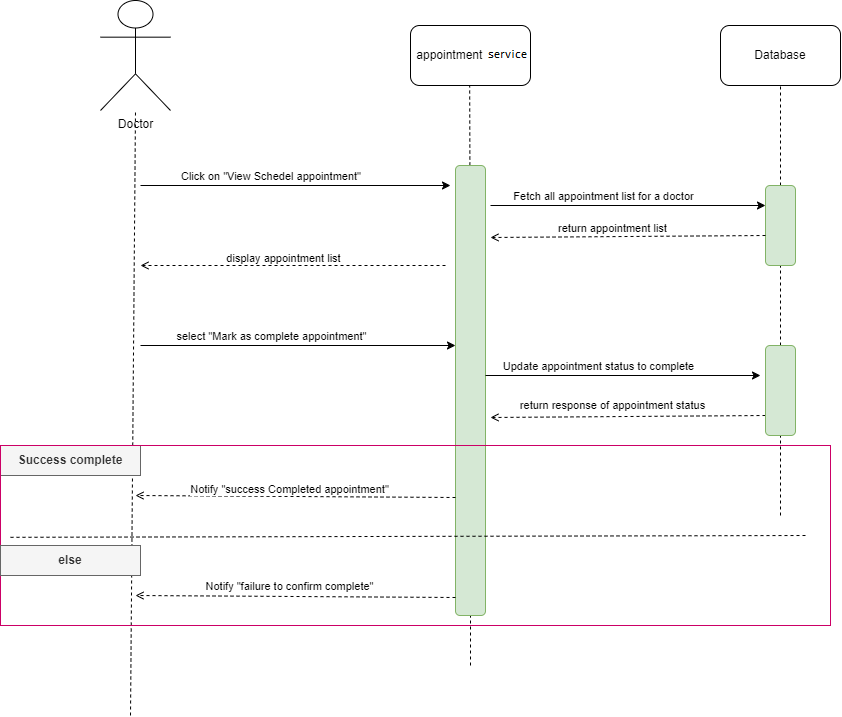

The diagram above was exported from draw.io. Its source (the exported page's mxGraphModel, read from the mxfile embedded in the PNG):
<mxGraphModel dx="1489" dy="773" grid="1" gridSize="10" guides="1" tooltips="1" connect="1" arrows="1" fold="1" page="1" pageScale="1" pageWidth="850" pageHeight="1100" math="0" shadow="0">
  <root>
    <mxCell id="0" />
    <mxCell id="1" parent="0" />
    <mxCell id="5pUd0-AOvWtcuaAx8xbH-1" value="Doctor" style="shape=umlActor;verticalLabelPosition=bottom;verticalAlign=top;html=1;outlineConnect=0;" parent="1" vertex="1">
      <mxGeometry x="170" y="215" width="70" height="110" as="geometry" />
    </mxCell>
    <mxCell id="5pUd0-AOvWtcuaAx8xbH-2" value="" style="endArrow=none;dashed=1;html=1;rounded=0;" parent="1" edge="1">
      <mxGeometry width="50" height="50" relative="1" as="geometry">
        <mxPoint x="200" y="930" as="sourcePoint" />
        <mxPoint x="205" y="325" as="targetPoint" />
      </mxGeometry>
    </mxCell>
    <mxCell id="5pUd0-AOvWtcuaAx8xbH-3" value="appointment system" style="rounded=1;whiteSpace=wrap;html=1;" parent="1" vertex="1">
      <mxGeometry x="480" y="240" width="120" height="60" as="geometry" />
    </mxCell>
    <mxCell id="5pUd0-AOvWtcuaAx8xbH-4" value="Database" style="rounded=1;whiteSpace=wrap;html=1;" parent="1" vertex="1">
      <mxGeometry x="790" y="240" width="120" height="60" as="geometry" />
    </mxCell>
    <mxCell id="5pUd0-AOvWtcuaAx8xbH-5" value="" style="endArrow=none;dashed=1;html=1;rounded=0;" parent="1" source="5pUd0-AOvWtcuaAx8xbH-12" target="5pUd0-AOvWtcuaAx8xbH-4" edge="1">
      <mxGeometry width="50" height="50" relative="1" as="geometry">
        <mxPoint x="850" y="730" as="sourcePoint" />
        <mxPoint x="820" y="410" as="targetPoint" />
      </mxGeometry>
    </mxCell>
    <mxCell id="5pUd0-AOvWtcuaAx8xbH-6" value="" style="endArrow=none;dashed=1;html=1;rounded=0;" parent="1" source="5pUd0-AOvWtcuaAx8xbH-10" edge="1">
      <mxGeometry width="50" height="50" relative="1" as="geometry">
        <mxPoint x="539.17" y="730" as="sourcePoint" />
        <mxPoint x="539.17" y="300" as="targetPoint" />
      </mxGeometry>
    </mxCell>
    <mxCell id="5pUd0-AOvWtcuaAx8xbH-7" value="" style="endArrow=classic;html=1;rounded=0;" parent="1" edge="1">
      <mxGeometry width="50" height="50" relative="1" as="geometry">
        <mxPoint x="210" y="400" as="sourcePoint" />
        <mxPoint x="520" y="400" as="targetPoint" />
      </mxGeometry>
    </mxCell>
    <mxCell id="5pUd0-AOvWtcuaAx8xbH-8" value="Click on &quot;View Schedel appointment&quot;&amp;nbsp;" style="edgeLabel;html=1;align=center;verticalAlign=middle;resizable=0;points=[];" parent="5pUd0-AOvWtcuaAx8xbH-7" connectable="0" vertex="1">
      <mxGeometry x="-0.4416" y="4" relative="1" as="geometry">
        <mxPoint x="44" y="-6" as="offset" />
      </mxGeometry>
    </mxCell>
    <mxCell id="5pUd0-AOvWtcuaAx8xbH-9" value="" style="endArrow=none;dashed=1;html=1;rounded=0;" parent="1" target="5pUd0-AOvWtcuaAx8xbH-10" edge="1">
      <mxGeometry width="50" height="50" relative="1" as="geometry">
        <mxPoint x="540" y="880" as="sourcePoint" />
        <mxPoint x="539.17" y="300" as="targetPoint" />
      </mxGeometry>
    </mxCell>
    <mxCell id="5pUd0-AOvWtcuaAx8xbH-10" value="" style="rounded=1;whiteSpace=wrap;html=1;fillColor=#d5e8d4;strokeColor=#82b366;" parent="1" vertex="1">
      <mxGeometry x="525" y="380" width="30" height="450" as="geometry" />
    </mxCell>
    <mxCell id="5pUd0-AOvWtcuaAx8xbH-11" value="" style="endArrow=none;dashed=1;html=1;rounded=0;" parent="1" target="5pUd0-AOvWtcuaAx8xbH-12" edge="1" source="LMjBP5RL9LxiA8Er4mAa-5">
      <mxGeometry width="50" height="50" relative="1" as="geometry">
        <mxPoint x="850" y="730" as="sourcePoint" />
        <mxPoint x="850" y="300" as="targetPoint" />
      </mxGeometry>
    </mxCell>
    <mxCell id="5pUd0-AOvWtcuaAx8xbH-12" value="" style="rounded=1;whiteSpace=wrap;html=1;fillColor=#d5e8d4;strokeColor=#82b366;" parent="1" vertex="1">
      <mxGeometry x="835" y="400" width="30" height="80" as="geometry" />
    </mxCell>
    <mxCell id="5pUd0-AOvWtcuaAx8xbH-15" value="" style="endArrow=open;html=1;rounded=0;dashed=1;endFill=0;" parent="1" edge="1">
      <mxGeometry width="50" height="50" relative="1" as="geometry">
        <mxPoint x="525" y="712" as="sourcePoint" />
        <mxPoint x="205" y="710" as="targetPoint" />
      </mxGeometry>
    </mxCell>
    <mxCell id="5pUd0-AOvWtcuaAx8xbH-16" value="Notify &quot;success Completed appointment&quot;" style="edgeLabel;html=1;align=center;verticalAlign=middle;resizable=0;points=[];" parent="5pUd0-AOvWtcuaAx8xbH-15" connectable="0" vertex="1">
      <mxGeometry x="-0.4416" y="4" relative="1" as="geometry">
        <mxPoint x="-77" y="-12" as="offset" />
      </mxGeometry>
    </mxCell>
    <mxCell id="5pUd0-AOvWtcuaAx8xbH-17" value="&lt;b&gt;Success complete&lt;/b&gt;" style="text;html=1;align=center;verticalAlign=middle;whiteSpace=wrap;rounded=0;fillColor=#f5f5f5;fontColor=#333333;strokeColor=#666666;" parent="1" vertex="1">
      <mxGeometry x="70" y="660" width="140" height="30" as="geometry" />
    </mxCell>
    <mxCell id="5pUd0-AOvWtcuaAx8xbH-18" value="" style="endArrow=classic;html=1;rounded=0;" parent="1" edge="1">
      <mxGeometry width="50" height="50" relative="1" as="geometry">
        <mxPoint x="210" y="560" as="sourcePoint" />
        <mxPoint x="525" y="560" as="targetPoint" />
      </mxGeometry>
    </mxCell>
    <mxCell id="5pUd0-AOvWtcuaAx8xbH-19" value="select &quot;Mark as complete appointment&quot;" style="edgeLabel;html=1;align=center;verticalAlign=middle;resizable=0;points=[];" parent="5pUd0-AOvWtcuaAx8xbH-18" connectable="0" vertex="1">
      <mxGeometry x="-0.4416" y="4" relative="1" as="geometry">
        <mxPoint x="42" y="-6" as="offset" />
      </mxGeometry>
    </mxCell>
    <mxCell id="5pUd0-AOvWtcuaAx8xbH-26" value="" style="endArrow=open;html=1;rounded=0;dashed=1;endFill=0;" parent="1" edge="1">
      <mxGeometry width="50" height="50" relative="1" as="geometry">
        <mxPoint x="835" y="630" as="sourcePoint" />
        <mxPoint x="560" y="632" as="targetPoint" />
      </mxGeometry>
    </mxCell>
    <mxCell id="5pUd0-AOvWtcuaAx8xbH-27" value="return response of appointment status" style="edgeLabel;html=1;align=center;verticalAlign=middle;resizable=0;points=[];" parent="5pUd0-AOvWtcuaAx8xbH-26" connectable="0" vertex="1">
      <mxGeometry x="-0.4416" y="4" relative="1" as="geometry">
        <mxPoint x="-77" y="-15" as="offset" />
      </mxGeometry>
    </mxCell>
    <mxCell id="5pUd0-AOvWtcuaAx8xbH-29" value="" style="endArrow=none;dashed=1;html=1;rounded=0;entryX=0.997;entryY=0.45;entryDx=0;entryDy=0;entryPerimeter=0;exitX=0;exitY=0.457;exitDx=0;exitDy=0;exitPerimeter=0;" parent="1" edge="1">
      <mxGeometry width="50" height="50" relative="1" as="geometry">
        <mxPoint x="80" y="751.8199999999999" as="sourcePoint" />
        <mxPoint x="877.5999999999999" y="750" as="targetPoint" />
      </mxGeometry>
    </mxCell>
    <mxCell id="5pUd0-AOvWtcuaAx8xbH-30" value="" style="rounded=0;whiteSpace=wrap;html=1;fillColor=none;strokeColor=#CC0066;" parent="1" vertex="1">
      <mxGeometry x="70" y="660" width="830" height="180" as="geometry" />
    </mxCell>
    <mxCell id="5pUd0-AOvWtcuaAx8xbH-31" value="" style="endArrow=classic;html=1;rounded=0;" parent="1" edge="1">
      <mxGeometry width="50" height="50" relative="1" as="geometry">
        <mxPoint x="560" y="420" as="sourcePoint" />
        <mxPoint x="835" y="420" as="targetPoint" />
      </mxGeometry>
    </mxCell>
    <mxCell id="5pUd0-AOvWtcuaAx8xbH-32" value="Fetch all appointment list for a doctor" style="edgeLabel;html=1;align=center;verticalAlign=middle;resizable=0;points=[];" parent="5pUd0-AOvWtcuaAx8xbH-31" connectable="0" vertex="1">
      <mxGeometry x="-0.4416" y="4" relative="1" as="geometry">
        <mxPoint x="35" y="-6" as="offset" />
      </mxGeometry>
    </mxCell>
    <mxCell id="5pUd0-AOvWtcuaAx8xbH-33" value="" style="endArrow=open;html=1;rounded=0;dashed=1;endFill=0;" parent="1" edge="1">
      <mxGeometry width="50" height="50" relative="1" as="geometry">
        <mxPoint x="835" y="450" as="sourcePoint" />
        <mxPoint x="560" y="452" as="targetPoint" />
      </mxGeometry>
    </mxCell>
    <mxCell id="5pUd0-AOvWtcuaAx8xbH-34" value="return appointment list" style="edgeLabel;html=1;align=center;verticalAlign=middle;resizable=0;points=[];" parent="5pUd0-AOvWtcuaAx8xbH-33" connectable="0" vertex="1">
      <mxGeometry x="-0.4416" y="4" relative="1" as="geometry">
        <mxPoint x="-77" y="-12" as="offset" />
      </mxGeometry>
    </mxCell>
    <mxCell id="5pUd0-AOvWtcuaAx8xbH-42" value="" style="endArrow=open;html=1;rounded=0;dashed=1;endFill=0;" parent="1" edge="1">
      <mxGeometry width="50" height="50" relative="1" as="geometry">
        <mxPoint x="525" y="812" as="sourcePoint" />
        <mxPoint x="205" y="810" as="targetPoint" />
      </mxGeometry>
    </mxCell>
    <mxCell id="5pUd0-AOvWtcuaAx8xbH-43" value="Notify &quot;failure to confirm complete&quot;" style="edgeLabel;html=1;align=center;verticalAlign=middle;resizable=0;points=[];" parent="5pUd0-AOvWtcuaAx8xbH-42" connectable="0" vertex="1">
      <mxGeometry x="-0.4416" y="4" relative="1" as="geometry">
        <mxPoint x="-77" y="-15" as="offset" />
      </mxGeometry>
    </mxCell>
    <mxCell id="5pUd0-AOvWtcuaAx8xbH-44" value="&lt;b&gt;else&lt;/b&gt;" style="text;html=1;align=center;verticalAlign=middle;whiteSpace=wrap;rounded=0;fillColor=#f5f5f5;fontColor=#333333;strokeColor=#666666;" parent="1" vertex="1">
      <mxGeometry x="70" y="760" width="140" height="30" as="geometry" />
    </mxCell>
    <mxCell id="LMjBP5RL9LxiA8Er4mAa-1" value="" style="endArrow=open;html=1;rounded=0;dashed=1;endFill=0;" edge="1" parent="1">
      <mxGeometry width="50" height="50" relative="1" as="geometry">
        <mxPoint x="515" y="480" as="sourcePoint" />
        <mxPoint x="210" y="480" as="targetPoint" />
      </mxGeometry>
    </mxCell>
    <mxCell id="LMjBP5RL9LxiA8Er4mAa-2" value="display appointment list" style="edgeLabel;html=1;align=center;verticalAlign=middle;resizable=0;points=[];" connectable="0" vertex="1" parent="LMjBP5RL9LxiA8Er4mAa-1">
      <mxGeometry x="-0.4416" y="4" relative="1" as="geometry">
        <mxPoint x="-77" y="-12" as="offset" />
      </mxGeometry>
    </mxCell>
    <mxCell id="LMjBP5RL9LxiA8Er4mAa-3" value="" style="endArrow=classic;html=1;rounded=0;" edge="1" parent="1">
      <mxGeometry width="50" height="50" relative="1" as="geometry">
        <mxPoint x="555" y="590" as="sourcePoint" />
        <mxPoint x="830" y="590" as="targetPoint" />
      </mxGeometry>
    </mxCell>
    <mxCell id="LMjBP5RL9LxiA8Er4mAa-4" value="Update appointment status to complete" style="edgeLabel;html=1;align=center;verticalAlign=middle;resizable=0;points=[];" connectable="0" vertex="1" parent="LMjBP5RL9LxiA8Er4mAa-3">
      <mxGeometry x="-0.4416" y="4" relative="1" as="geometry">
        <mxPoint x="35" y="-6" as="offset" />
      </mxGeometry>
    </mxCell>
    <mxCell id="LMjBP5RL9LxiA8Er4mAa-6" value="" style="endArrow=none;dashed=1;html=1;rounded=0;" edge="1" parent="1" target="LMjBP5RL9LxiA8Er4mAa-5">
      <mxGeometry width="50" height="50" relative="1" as="geometry">
        <mxPoint x="850" y="730" as="sourcePoint" />
        <mxPoint x="850" y="480" as="targetPoint" />
      </mxGeometry>
    </mxCell>
    <mxCell id="LMjBP5RL9LxiA8Er4mAa-5" value="" style="rounded=1;whiteSpace=wrap;html=1;fillColor=#d5e8d4;strokeColor=#82b366;" vertex="1" parent="1">
      <mxGeometry x="835" y="560" width="30" height="90" as="geometry" />
    </mxCell>
  </root>
</mxGraphModel>